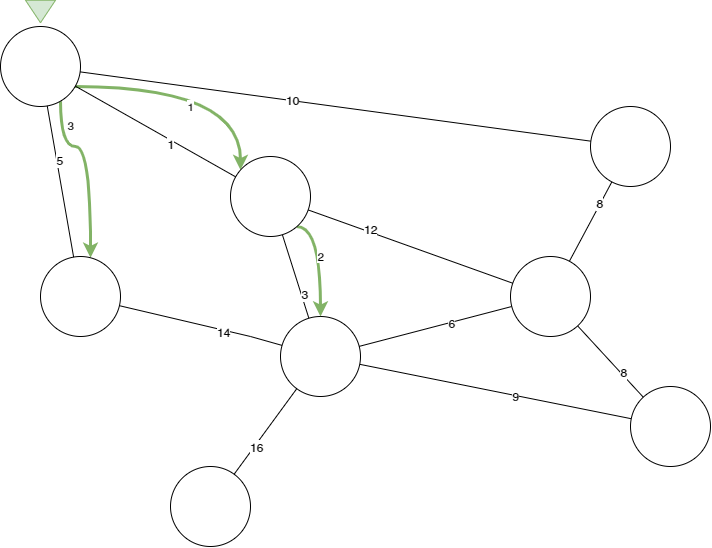

The diagram above was exported from draw.io. Its source (the exported page's mxGraphModel, read from the mxfile embedded in the PNG):
<mxGraphModel dx="2166" dy="1309" grid="1" gridSize="10" guides="1" tooltips="1" connect="1" arrows="1" fold="1" page="1" pageScale="1" pageWidth="1169" pageHeight="827" math="0" shadow="0">
  <root>
    <mxCell id="0" />
    <mxCell id="1" parent="0" />
    <mxCell id="2" style="edgeStyle=none;rounded=0;orthogonalLoop=1;jettySize=auto;html=1;endArrow=none;endFill=0;" edge="1" source="8" target="10" parent="1">
      <mxGeometry relative="1" as="geometry" />
    </mxCell>
    <mxCell id="3" value="16" style="text;html=1;resizable=0;points=[];align=center;verticalAlign=middle;labelBackgroundColor=#ffffff;" vertex="1" connectable="0" parent="2">
      <mxGeometry x="0.3286" y="2" relative="1" as="geometry">
        <mxPoint x="-1" as="offset" />
      </mxGeometry>
    </mxCell>
    <mxCell id="4" style="edgeStyle=none;rounded=0;orthogonalLoop=1;jettySize=auto;html=1;endArrow=none;endFill=0;" edge="1" source="8" target="22" parent="1">
      <mxGeometry relative="1" as="geometry" />
    </mxCell>
    <mxCell id="5" value="3" style="text;html=1;resizable=0;points=[];align=center;verticalAlign=middle;labelBackgroundColor=#ffffff;" vertex="1" connectable="0" parent="4">
      <mxGeometry x="-0.4465" y="-2" relative="1" as="geometry">
        <mxPoint as="offset" />
      </mxGeometry>
    </mxCell>
    <mxCell id="6" style="edgeStyle=none;rounded=0;orthogonalLoop=1;jettySize=auto;html=1;endArrow=none;endFill=0;" edge="1" source="8" target="9" parent="1">
      <mxGeometry relative="1" as="geometry" />
    </mxCell>
    <mxCell id="7" value="9" style="text;html=1;resizable=0;points=[];align=center;verticalAlign=middle;labelBackgroundColor=#ffffff;" vertex="1" connectable="0" parent="6">
      <mxGeometry x="0.1473" relative="1" as="geometry">
        <mxPoint as="offset" />
      </mxGeometry>
    </mxCell>
    <mxCell id="8" value="" style="ellipse;whiteSpace=wrap;html=1;aspect=fixed;" vertex="1" parent="1">
      <mxGeometry x="320" y="2000" width="80" height="80" as="geometry" />
    </mxCell>
    <mxCell id="9" value="" style="ellipse;whiteSpace=wrap;html=1;aspect=fixed;" vertex="1" parent="1">
      <mxGeometry x="670" y="2070" width="80" height="80" as="geometry" />
    </mxCell>
    <mxCell id="10" value="" style="ellipse;whiteSpace=wrap;html=1;aspect=fixed;" vertex="1" parent="1">
      <mxGeometry x="210" y="2150" width="80" height="80" as="geometry" />
    </mxCell>
    <mxCell id="11" style="edgeStyle=none;rounded=0;orthogonalLoop=1;jettySize=auto;html=1;endArrow=none;endFill=0;" edge="1" source="15" target="8" parent="1">
      <mxGeometry relative="1" as="geometry" />
    </mxCell>
    <mxCell id="12" value="6" style="text;html=1;resizable=0;points=[];align=center;verticalAlign=middle;labelBackgroundColor=#ffffff;" vertex="1" connectable="0" parent="11">
      <mxGeometry x="-0.2091" relative="1" as="geometry">
        <mxPoint as="offset" />
      </mxGeometry>
    </mxCell>
    <mxCell id="13" style="edgeStyle=none;rounded=0;orthogonalLoop=1;jettySize=auto;html=1;endArrow=none;endFill=0;" edge="1" source="15" target="9" parent="1">
      <mxGeometry relative="1" as="geometry" />
    </mxCell>
    <mxCell id="14" value="8" style="text;html=1;resizable=0;points=[];align=center;verticalAlign=middle;labelBackgroundColor=#ffffff;" vertex="1" connectable="0" parent="13">
      <mxGeometry x="0.3488" y="2" relative="1" as="geometry">
        <mxPoint as="offset" />
      </mxGeometry>
    </mxCell>
    <mxCell id="15" value="" style="ellipse;whiteSpace=wrap;html=1;aspect=fixed;" vertex="1" parent="1">
      <mxGeometry x="550" y="1940" width="80" height="80" as="geometry" />
    </mxCell>
    <mxCell id="16" value="1" style="edgeStyle=orthogonalEdgeStyle;rounded=0;orthogonalLoop=1;jettySize=auto;html=1;fillColor=#d5e8d4;strokeColor=#82b366;strokeWidth=3;curved=1;" edge="1" source="18" target="22" parent="1">
      <mxGeometry x="-0.0731" y="-20" relative="1" as="geometry">
        <Array as="points">
          <mxPoint x="280" y="1770" />
        </Array>
        <mxPoint as="offset" />
      </mxGeometry>
    </mxCell>
    <mxCell id="17" value="3" style="edgeStyle=orthogonalEdgeStyle;rounded=0;orthogonalLoop=1;jettySize=auto;html=1;strokeWidth=3;fillColor=#d5e8d4;strokeColor=#82b366;elbow=vertical;curved=1;" edge="1" source="18" target="25" parent="1">
      <mxGeometry x="-0.7282" y="10" relative="1" as="geometry">
        <Array as="points">
          <mxPoint x="100" y="1830" />
          <mxPoint x="130" y="1830" />
        </Array>
        <mxPoint as="offset" />
      </mxGeometry>
    </mxCell>
    <mxCell id="18" value="" style="ellipse;whiteSpace=wrap;html=1;aspect=fixed;" vertex="1" parent="1">
      <mxGeometry x="40" y="1710" width="80" height="80" as="geometry" />
    </mxCell>
    <mxCell id="19" style="edgeStyle=none;rounded=0;orthogonalLoop=1;jettySize=auto;html=1;endArrow=none;endFill=0;" edge="1" source="22" target="15" parent="1">
      <mxGeometry relative="1" as="geometry" />
    </mxCell>
    <mxCell id="20" value="12" style="text;html=1;resizable=0;points=[];align=center;verticalAlign=middle;labelBackgroundColor=#ffffff;" vertex="1" connectable="0" parent="19">
      <mxGeometry x="-0.4111" y="3" relative="1" as="geometry">
        <mxPoint as="offset" />
      </mxGeometry>
    </mxCell>
    <mxCell id="21" value="2" style="edgeStyle=orthogonalEdgeStyle;curved=1;rounded=0;orthogonalLoop=1;jettySize=auto;html=1;strokeWidth=3;fillColor=#d5e8d4;strokeColor=#82b366;" edge="1" source="22" target="8" parent="1">
      <mxGeometry x="-0.0569" relative="1" as="geometry">
        <Array as="points">
          <mxPoint x="360" y="1910" />
        </Array>
        <mxPoint as="offset" />
      </mxGeometry>
    </mxCell>
    <mxCell id="22" value="" style="ellipse;whiteSpace=wrap;html=1;aspect=fixed;" vertex="1" parent="1">
      <mxGeometry x="270" y="1840" width="80" height="80" as="geometry" />
    </mxCell>
    <mxCell id="23" style="rounded=0;orthogonalLoop=1;jettySize=auto;html=1;endArrow=none;endFill=0;" edge="1" source="25" target="8" parent="1">
      <mxGeometry relative="1" as="geometry">
        <Array as="points">
          <mxPoint x="290" y="2020" />
        </Array>
      </mxGeometry>
    </mxCell>
    <mxCell id="24" value="14" style="text;html=1;resizable=0;points=[];align=center;verticalAlign=middle;labelBackgroundColor=#ffffff;" vertex="1" connectable="0" parent="23">
      <mxGeometry x="0.6082" y="-29" relative="1" as="geometry">
        <mxPoint x="-21" y="-33" as="offset" />
      </mxGeometry>
    </mxCell>
    <mxCell id="25" value="" style="ellipse;whiteSpace=wrap;html=1;aspect=fixed;" vertex="1" parent="1">
      <mxGeometry x="80" y="1940" width="80" height="80" as="geometry" />
    </mxCell>
    <mxCell id="26" style="edgeStyle=none;rounded=0;orthogonalLoop=1;jettySize=auto;html=1;endArrow=none;endFill=0;" edge="1" source="30" target="15" parent="1">
      <mxGeometry relative="1" as="geometry" />
    </mxCell>
    <mxCell id="27" value="8" style="text;html=1;resizable=0;points=[];align=center;verticalAlign=middle;labelBackgroundColor=#ffffff;" vertex="1" connectable="0" parent="26">
      <mxGeometry x="-0.4562" y="-2" relative="1" as="geometry">
        <mxPoint as="offset" />
      </mxGeometry>
    </mxCell>
    <mxCell id="28" style="edgeStyle=none;rounded=0;orthogonalLoop=1;jettySize=auto;html=1;endArrow=none;endFill=0;" edge="1" source="30" target="18" parent="1">
      <mxGeometry relative="1" as="geometry" />
    </mxCell>
    <mxCell id="29" value="10" style="text;html=1;resizable=0;points=[];align=center;verticalAlign=middle;labelBackgroundColor=#ffffff;" vertex="1" connectable="0" parent="28">
      <mxGeometry x="0.169" y="-1" relative="1" as="geometry">
        <mxPoint as="offset" />
      </mxGeometry>
    </mxCell>
    <mxCell id="30" value="" style="ellipse;whiteSpace=wrap;html=1;aspect=fixed;" vertex="1" parent="1">
      <mxGeometry x="630" y="1790" width="80" height="80" as="geometry" />
    </mxCell>
    <mxCell id="31" value="" style="endArrow=none;html=1;" edge="1" source="18" target="22" parent="1">
      <mxGeometry width="50" height="50" relative="1" as="geometry">
        <mxPoint x="150" y="1810" as="sourcePoint" />
        <mxPoint x="200" y="1760" as="targetPoint" />
      </mxGeometry>
    </mxCell>
    <mxCell id="32" value="1" style="text;html=1;resizable=0;points=[];align=center;verticalAlign=middle;labelBackgroundColor=#ffffff;" vertex="1" connectable="0" parent="31">
      <mxGeometry x="0.1965" y="-4" relative="1" as="geometry">
        <mxPoint as="offset" />
      </mxGeometry>
    </mxCell>
    <mxCell id="33" value="" style="endArrow=none;html=1;" edge="1" source="18" target="25" parent="1">
      <mxGeometry width="50" height="50" relative="1" as="geometry">
        <mxPoint x="130" y="1760" as="sourcePoint" />
        <mxPoint x="319.03999999999996" y="1824" as="targetPoint" />
      </mxGeometry>
    </mxCell>
    <mxCell id="34" value="5" style="text;html=1;resizable=0;points=[];align=center;verticalAlign=middle;labelBackgroundColor=#ffffff;" vertex="1" connectable="0" parent="33">
      <mxGeometry x="-0.2741" y="2" relative="1" as="geometry">
        <mxPoint as="offset" />
      </mxGeometry>
    </mxCell>
    <mxCell id="35" value="" style="triangle;whiteSpace=wrap;html=1;rotation=90;fillColor=#d5e8d4;strokeColor=#82b366;" vertex="1" parent="1">
      <mxGeometry x="68.75" y="1680" width="22.5" height="30" as="geometry" />
    </mxCell>
  </root>
</mxGraphModel>